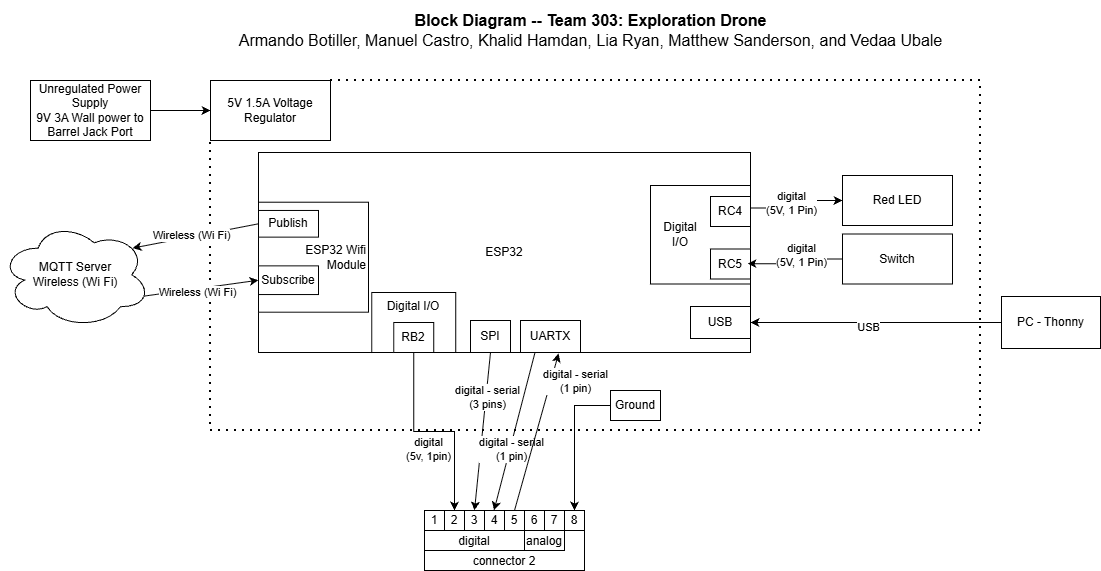

The diagram above was exported from draw.io. Its source (the exported page's mxGraphModel, read from the mxfile embedded in the PNG):
<mxGraphModel dx="1665" dy="777" grid="1" gridSize="10" guides="1" tooltips="1" connect="1" arrows="1" fold="1" page="1" pageScale="1" pageWidth="827" pageHeight="1169" math="0" shadow="0">
  <root>
    <mxCell id="0" />
    <mxCell id="1" parent="0" />
    <mxCell id="LJPs0a7fSeEYeyqodHR9-161" parent="1" style="text;html=1;strokeColor=none;fillColor=none;align=center;verticalAlign=middle;whiteSpace=wrap;rounded=0;fontSize=16;" value="&lt;div style=&quot;font-size: 16px&quot;&gt;&lt;b style=&quot;font-size: 16px&quot;&gt;Block Diagram -- Team 303: Exploration Drone&lt;/b&gt;&lt;/div&gt;&lt;div style=&quot;font-size: 16px&quot;&gt;Armando Botiller, Manuel Castro, Khalid Hamdan, Lia Ryan, Matthew Sanderson, and Vedaa Ubale&lt;br style=&quot;font-size: 16px&quot;&gt;&lt;/div&gt;" vertex="1">
      <mxGeometry height="60" width="721.38" x="360" y="110" as="geometry" />
    </mxCell>
    <mxCell id="5295RYL55HjMznp0s4Yx-22" parent="1" style="rounded=0;whiteSpace=wrap;html=1;verticalAlign=top;fillColor=none;movable=1;resizable=1;rotatable=1;deletable=1;editable=1;locked=0;connectable=1;" value="" vertex="1">
      <mxGeometry height="200" width="492" x="388" y="262" as="geometry" />
    </mxCell>
    <mxCell id="5295RYL55HjMznp0s4Yx-23" edge="1" parent="1" source="5295RYL55HjMznp0s4Yx-32" style="edgeStyle=orthogonalEdgeStyle;rounded=0;orthogonalLoop=1;jettySize=auto;html=1;entryX=0.5;entryY=0;entryDx=0;entryDy=0;exitX=0.5;exitY=1;exitDx=0;exitDy=0;" target="5295RYL55HjMznp0s4Yx-42">
      <mxGeometry relative="1" as="geometry">
        <mxPoint x="311" y="575" as="targetPoint" />
      </mxGeometry>
    </mxCell>
    <mxCell id="5295RYL55HjMznp0s4Yx-24" connectable="0" parent="5295RYL55HjMznp0s4Yx-23" style="edgeLabel;html=1;align=center;verticalAlign=middle;resizable=0;points=[];" value="digital&lt;br&gt;(5v, 1pin)" vertex="1">
      <mxGeometry relative="1" x="-0.1955" y="-1" as="geometry">
        <mxPoint x="13" y="16" as="offset" />
      </mxGeometry>
    </mxCell>
    <mxCell id="5295RYL55HjMznp0s4Yx-25" connectable="0" parent="1" style="group" value="" vertex="1">
      <mxGeometry height="114.71" width="110" x="388" y="307" as="geometry" />
    </mxCell>
    <mxCell id="5295RYL55HjMznp0s4Yx-26" parent="5295RYL55HjMznp0s4Yx-25" style="rounded=0;whiteSpace=wrap;html=1;align=right;" value="ESP32 Wifi&lt;br&gt;Module" vertex="1">
      <mxGeometry height="110" width="110" y="4.71" as="geometry" />
    </mxCell>
    <mxCell id="5295RYL55HjMznp0s4Yx-27" parent="5295RYL55HjMznp0s4Yx-25" style="rounded=0;whiteSpace=wrap;html=1;" value="Publish" vertex="1">
      <mxGeometry height="26.69" width="60" y="12.96" as="geometry" />
    </mxCell>
    <mxCell id="5295RYL55HjMznp0s4Yx-29" parent="5295RYL55HjMznp0s4Yx-25" style="rounded=0;whiteSpace=wrap;html=1;" value="Subscribe" vertex="1">
      <mxGeometry height="28.7" width="60" y="68.35" as="geometry" />
    </mxCell>
    <mxCell id="5295RYL55HjMznp0s4Yx-30" connectable="0" parent="1" style="group" value="" vertex="1">
      <mxGeometry height="60" width="103.24000000000001" x="460" y="402" as="geometry" />
    </mxCell>
    <mxCell id="5295RYL55HjMznp0s4Yx-31" parent="5295RYL55HjMznp0s4Yx-30" style="rounded=0;whiteSpace=wrap;html=1;fillColor=none;verticalAlign=top;" value="Digital I/O" vertex="1">
      <mxGeometry height="60" width="84" x="41.236363636363635" as="geometry" />
    </mxCell>
    <mxCell id="5295RYL55HjMznp0s4Yx-32" parent="5295RYL55HjMznp0s4Yx-30" style="rounded=0;whiteSpace=wrap;html=1;" value="&lt;div&gt;RB2&lt;/div&gt;" vertex="1">
      <mxGeometry height="30" width="40" x="63.24000000000001" y="30" as="geometry" />
    </mxCell>
    <mxCell id="5295RYL55HjMznp0s4Yx-37" connectable="0" parent="1" style="group" value="" vertex="1">
      <mxGeometry height="60" width="160" x="554" y="620" as="geometry" />
    </mxCell>
    <mxCell id="5295RYL55HjMznp0s4Yx-38" parent="5295RYL55HjMznp0s4Yx-37" style="rounded=0;whiteSpace=wrap;html=1;verticalAlign=bottom;" value="connector 2" vertex="1">
      <mxGeometry height="60" width="160" as="geometry" />
    </mxCell>
    <mxCell id="5295RYL55HjMznp0s4Yx-39" parent="5295RYL55HjMznp0s4Yx-37" style="rounded=0;whiteSpace=wrap;html=1;verticalAlign=bottom;" value="digital" vertex="1">
      <mxGeometry height="20" width="100" y="20" as="geometry" />
    </mxCell>
    <mxCell id="5295RYL55HjMznp0s4Yx-40" parent="5295RYL55HjMznp0s4Yx-37" style="rounded=0;whiteSpace=wrap;html=1;verticalAlign=bottom;" value="analog" vertex="1">
      <mxGeometry height="20" width="40" x="100" y="20" as="geometry" />
    </mxCell>
    <mxCell id="5295RYL55HjMznp0s4Yx-41" parent="5295RYL55HjMznp0s4Yx-37" style="rounded=0;whiteSpace=wrap;html=1;" value="1" vertex="1">
      <mxGeometry height="20" width="20" as="geometry" />
    </mxCell>
    <mxCell id="5295RYL55HjMznp0s4Yx-42" parent="5295RYL55HjMznp0s4Yx-37" style="rounded=0;whiteSpace=wrap;html=1;" value="2" vertex="1">
      <mxGeometry height="20" width="20" x="20" as="geometry" />
    </mxCell>
    <mxCell id="5295RYL55HjMznp0s4Yx-43" parent="5295RYL55HjMznp0s4Yx-37" style="rounded=0;whiteSpace=wrap;html=1;" value="3" vertex="1">
      <mxGeometry height="20" width="20" x="40" as="geometry" />
    </mxCell>
    <mxCell id="5295RYL55HjMznp0s4Yx-44" parent="5295RYL55HjMznp0s4Yx-37" style="rounded=0;whiteSpace=wrap;html=1;" value="4" vertex="1">
      <mxGeometry height="20" width="20" x="60" as="geometry" />
    </mxCell>
    <mxCell id="5295RYL55HjMznp0s4Yx-45" parent="5295RYL55HjMznp0s4Yx-37" style="rounded=0;whiteSpace=wrap;html=1;" value="5" vertex="1">
      <mxGeometry height="20" width="20" x="80" as="geometry" />
    </mxCell>
    <mxCell id="5295RYL55HjMznp0s4Yx-46" parent="5295RYL55HjMznp0s4Yx-37" style="rounded=0;whiteSpace=wrap;html=1;" value="6" vertex="1">
      <mxGeometry height="20" width="20" x="100" as="geometry" />
    </mxCell>
    <mxCell id="5295RYL55HjMznp0s4Yx-47" parent="5295RYL55HjMznp0s4Yx-37" style="rounded=0;whiteSpace=wrap;html=1;" value="7" vertex="1">
      <mxGeometry height="20" width="20" x="120" as="geometry" />
    </mxCell>
    <mxCell id="5295RYL55HjMznp0s4Yx-48" parent="5295RYL55HjMznp0s4Yx-37" style="rounded=0;whiteSpace=wrap;html=1;" value="8" vertex="1">
      <mxGeometry height="20" width="20" x="140" as="geometry" />
    </mxCell>
    <mxCell id="5295RYL55HjMznp0s4Yx-68" parent="1" style="rounded=0;whiteSpace=wrap;html=1;" value="5V 1.5A Voltage Regulator" vertex="1">
      <mxGeometry height="60" width="120" x="340" y="190" as="geometry" />
    </mxCell>
    <mxCell id="5295RYL55HjMznp0s4Yx-69" edge="1" parent="1" source="5295RYL55HjMznp0s4Yx-68" style="endArrow=none;dashed=1;html=1;dashPattern=1 3;strokeWidth=2;rounded=0;exitX=1;exitY=0;exitDx=0;exitDy=0;entryX=0;entryY=1;entryDx=0;entryDy=0;" target="5295RYL55HjMznp0s4Yx-68" value="">
      <mxGeometry height="50" relative="1" width="50" as="geometry">
        <Array as="points">
          <mxPoint x="1110" y="190" />
          <mxPoint x="1110" y="540" />
          <mxPoint x="340" y="540" />
        </Array>
        <mxPoint x="359" y="390" as="sourcePoint" />
        <mxPoint x="409" y="340" as="targetPoint" />
      </mxGeometry>
    </mxCell>
    <mxCell id="5295RYL55HjMznp0s4Yx-78" edge="1" parent="1" source="5295RYL55HjMznp0s4Yx-79" style="edgeStyle=orthogonalEdgeStyle;rounded=0;orthogonalLoop=1;jettySize=auto;html=1;entryX=0;entryY=0.5;entryDx=0;entryDy=0;" target="5295RYL55HjMznp0s4Yx-68" value="">
      <mxGeometry relative="1" as="geometry">
        <mxPoint x="-67" y="220.5" as="targetPoint" />
      </mxGeometry>
    </mxCell>
    <mxCell id="5295RYL55HjMznp0s4Yx-79" parent="1" style="rounded=0;whiteSpace=wrap;html=1;" value="&lt;div&gt;Unregulated Power Supply&lt;/div&gt;&lt;div&gt;9V 3A Wall power to Barrel Jack Port&lt;/div&gt;" vertex="1">
      <mxGeometry height="60" width="120" x="160" y="190" as="geometry" />
    </mxCell>
    <mxCell id="5295RYL55HjMznp0s4Yx-80" parent="1" style="rounded=0;whiteSpace=wrap;html=1;fillColor=none;verticalAlign=top;" value="" vertex="1">
      <mxGeometry height="98.5" width="100" x="780" y="295" as="geometry" />
    </mxCell>
    <mxCell id="5295RYL55HjMznp0s4Yx-81" parent="1" style="rounded=0;whiteSpace=wrap;html=1;" value="RC4" vertex="1">
      <mxGeometry height="30" width="40" x="840" y="306" as="geometry" />
    </mxCell>
    <mxCell id="5295RYL55HjMznp0s4Yx-82" parent="1" style="rounded=0;whiteSpace=wrap;html=1;" value="RC5" vertex="1">
      <mxGeometry height="30" width="40" x="840" y="358.5" as="geometry" />
    </mxCell>
    <mxCell id="5295RYL55HjMznp0s4Yx-83" parent="1" style="rounded=0;whiteSpace=wrap;html=1;" value="Red LED" vertex="1">
      <mxGeometry height="50" width="110" x="972" y="285" as="geometry" />
    </mxCell>
    <mxCell id="5295RYL55HjMznp0s4Yx-84" parent="1" style="rounded=0;whiteSpace=wrap;html=1;" value="&lt;div&gt;Switch&lt;/div&gt;" vertex="1">
      <mxGeometry height="50" width="110" x="972" y="343.5" as="geometry" />
    </mxCell>
    <mxCell id="5295RYL55HjMznp0s4Yx-85" parent="1" style="text;html=1;align=center;verticalAlign=middle;whiteSpace=wrap;rounded=0;" value="Digital&lt;div&gt;I/O&lt;/div&gt;" vertex="1">
      <mxGeometry height="30" width="60" x="780" y="328.5" as="geometry" />
    </mxCell>
    <mxCell id="5295RYL55HjMznp0s4Yx-86" edge="1" parent="1" source="5295RYL55HjMznp0s4Yx-80" style="edgeStyle=orthogonalEdgeStyle;rounded=0;orthogonalLoop=1;jettySize=auto;html=1;exitX=1;exitY=0.229;exitDx=0;exitDy=0;exitPerimeter=0;" target="5295RYL55HjMznp0s4Yx-83" value="">
      <mxGeometry relative="1" as="geometry">
        <Array as="points" />
        <mxPoint x="638" y="312.5" as="sourcePoint" />
        <mxPoint x="738" y="315" as="targetPoint" />
      </mxGeometry>
    </mxCell>
    <mxCell id="5295RYL55HjMznp0s4Yx-87" connectable="0" parent="5295RYL55HjMznp0s4Yx-86" style="edgeLabel;html=1;align=center;verticalAlign=middle;resizable=0;points=[];" value="digital&lt;div&gt;(5V, 1 Pin)&lt;/div&gt;" vertex="1">
      <mxGeometry relative="1" x="0.1829" as="geometry">
        <mxPoint x="-11" y="2" as="offset" />
      </mxGeometry>
    </mxCell>
    <mxCell id="5295RYL55HjMznp0s4Yx-88" edge="1" parent="1" source="5295RYL55HjMznp0s4Yx-84" style="edgeStyle=orthogonalEdgeStyle;rounded=0;orthogonalLoop=1;jettySize=auto;html=1;entryX=0.925;entryY=0.489;entryDx=0;entryDy=0;entryPerimeter=0;exitX=0;exitY=0.5;exitDx=0;exitDy=0;" target="5295RYL55HjMznp0s4Yx-82" value="">
      <mxGeometry relative="1" as="geometry">
        <Array as="points">
          <mxPoint x="920" y="369" />
          <mxPoint x="920" y="373" />
        </Array>
        <mxPoint x="733" y="372.5" as="sourcePoint" />
        <mxPoint x="623" y="362.5" as="targetPoint" />
      </mxGeometry>
    </mxCell>
    <mxCell id="5295RYL55HjMznp0s4Yx-89" connectable="0" parent="5295RYL55HjMznp0s4Yx-88" style="edgeLabel;html=1;align=center;verticalAlign=middle;resizable=0;points=[];" value="digital&lt;div&gt;(5V, 1 Pin)&lt;/div&gt;" vertex="1">
      <mxGeometry relative="1" x="-0.2867" as="geometry">
        <mxPoint x="-6" y="-4" as="offset" />
      </mxGeometry>
    </mxCell>
    <mxCell id="5295RYL55HjMznp0s4Yx-90" edge="1" parent="1" source="5295RYL55HjMznp0s4Yx-91" style="edgeStyle=orthogonalEdgeStyle;rounded=0;orthogonalLoop=1;jettySize=auto;html=1;" target="5295RYL55HjMznp0s4Yx-48" value="">
      <mxGeometry relative="1" as="geometry" />
    </mxCell>
    <mxCell id="5295RYL55HjMznp0s4Yx-91" parent="1" style="rounded=0;whiteSpace=wrap;html=1;" value="Ground" vertex="1">
      <mxGeometry height="30" width="50" x="740" y="500" as="geometry" />
    </mxCell>
    <mxCell id="Y12WuvIi-4yGXczCESL_-1" parent="1" style="ellipse;shape=cloud;whiteSpace=wrap;html=1;" value="MQTT Server&lt;br&gt;Wireless (Wi Fi)" vertex="1">
      <mxGeometry height="106.5" width="150" x="130" y="331" as="geometry" />
    </mxCell>
    <mxCell id="Y12WuvIi-4yGXczCESL_-2" edge="1" parent="1" source="Y12WuvIi-4yGXczCESL_-1" style="endArrow=classic;html=1;rounded=0;exitX=0.96;exitY=0.7;exitDx=0;exitDy=0;exitPerimeter=0;entryX=0;entryY=0.5;entryDx=0;entryDy=0;" target="5295RYL55HjMznp0s4Yx-29" value="">
      <mxGeometry height="50" relative="1" width="50" as="geometry">
        <mxPoint x="290" y="320" as="sourcePoint" />
        <mxPoint x="340" y="270" as="targetPoint" />
      </mxGeometry>
    </mxCell>
    <mxCell id="Y12WuvIi-4yGXczCESL_-5" connectable="0" parent="Y12WuvIi-4yGXczCESL_-2" style="edgeLabel;html=1;align=center;verticalAlign=middle;resizable=0;points=[];" value="Wireless (Wi Fi)" vertex="1">
      <mxGeometry relative="1" x="-0.0769" y="-3" as="geometry">
        <mxPoint as="offset" />
      </mxGeometry>
    </mxCell>
    <mxCell id="Y12WuvIi-4yGXczCESL_-3" edge="1" parent="1" source="5295RYL55HjMznp0s4Yx-27" style="endArrow=classic;html=1;rounded=0;exitX=0;exitY=0.5;exitDx=0;exitDy=0;entryX=0.88;entryY=0.25;entryDx=0;entryDy=0;entryPerimeter=0;" target="Y12WuvIi-4yGXczCESL_-1" value="">
      <mxGeometry height="50" relative="1" width="50" as="geometry">
        <mxPoint x="-80" y="356" as="sourcePoint" />
        <mxPoint x="34" y="340" as="targetPoint" />
      </mxGeometry>
    </mxCell>
    <mxCell id="Y12WuvIi-4yGXczCESL_-4" connectable="0" parent="Y12WuvIi-4yGXczCESL_-3" style="edgeLabel;html=1;align=center;verticalAlign=middle;resizable=0;points=[];" value="Wireless (Wi Fi)" vertex="1">
      <mxGeometry relative="1" x="0.2064" as="geometry">
        <mxPoint x="8" y="-3" as="offset" />
      </mxGeometry>
    </mxCell>
    <mxCell id="Y12WuvIi-4yGXczCESL_-8" parent="1" style="rounded=0;whiteSpace=wrap;html=1;" value="SPI" vertex="1">
      <mxGeometry height="32" width="40" x="600" y="430" as="geometry" />
    </mxCell>
    <mxCell id="Y12WuvIi-4yGXczCESL_-10" edge="1" parent="1" source="Y12WuvIi-4yGXczCESL_-8" style="endArrow=classic;html=1;rounded=0;exitX=0.5;exitY=1;exitDx=0;exitDy=0;entryX=0.5;entryY=0;entryDx=0;entryDy=0;" target="5295RYL55HjMznp0s4Yx-43" value="">
      <mxGeometry height="50" relative="1" width="50" as="geometry">
        <mxPoint x="610" y="430" as="sourcePoint" />
        <mxPoint x="660" y="380" as="targetPoint" />
      </mxGeometry>
    </mxCell>
    <mxCell id="Y12WuvIi-4yGXczCESL_-13" connectable="0" parent="Y12WuvIi-4yGXczCESL_-10" style="edgeLabel;html=1;align=center;verticalAlign=middle;resizable=0;points=[];" value="digital - serial&lt;br&gt;&lt;div&gt;(3 pins)&lt;/div&gt;" vertex="1">
      <mxGeometry relative="1" x="-0.4316" y="1" as="geometry">
        <mxPoint as="offset" />
      </mxGeometry>
    </mxCell>
    <mxCell id="Y12WuvIi-4yGXczCESL_-14" parent="1" style="rounded=0;whiteSpace=wrap;html=1;" value="UARTX" vertex="1">
      <mxGeometry height="32" width="60" x="650" y="430" as="geometry" />
    </mxCell>
    <mxCell id="Y12WuvIi-4yGXczCESL_-15" edge="1" parent="1" style="endArrow=classic;html=1;rounded=0;exitX=0.25;exitY=1;exitDx=0;exitDy=0;entryX=0.5;entryY=0;entryDx=0;entryDy=0;" value="">
      <mxGeometry height="50" relative="1" width="50" as="geometry">
        <mxPoint x="664.5" y="462" as="sourcePoint" />
        <mxPoint x="623.5" y="620" as="targetPoint" />
      </mxGeometry>
    </mxCell>
    <mxCell id="Y12WuvIi-4yGXczCESL_-16" connectable="0" parent="Y12WuvIi-4yGXczCESL_-15" style="edgeLabel;html=1;align=center;verticalAlign=middle;resizable=0;points=[];" value="digital - serial&lt;br&gt;&lt;div&gt;(1 pin)&lt;/div&gt;" vertex="1">
      <mxGeometry relative="1" x="-0.4316" y="1" as="geometry">
        <mxPoint x="-13" y="52" as="offset" />
      </mxGeometry>
    </mxCell>
    <mxCell id="Y12WuvIi-4yGXczCESL_-17" edge="1" parent="1" source="5295RYL55HjMznp0s4Yx-45" style="endArrow=classic;html=1;rounded=0;exitX=0.5;exitY=0;exitDx=0;exitDy=0;entryX=0.61;entryY=1.005;entryDx=0;entryDy=0;entryPerimeter=0;" target="5295RYL55HjMznp0s4Yx-22" value="">
      <mxGeometry height="50" relative="1" width="50" as="geometry">
        <mxPoint x="936" y="570" as="sourcePoint" />
        <mxPoint x="920" y="728" as="targetPoint" />
      </mxGeometry>
    </mxCell>
    <mxCell id="Y12WuvIi-4yGXczCESL_-18" connectable="0" parent="Y12WuvIi-4yGXczCESL_-17" style="edgeLabel;html=1;align=center;verticalAlign=middle;resizable=0;points=[];" value="digital - serial&lt;br&gt;&lt;div&gt;(1 pin)&lt;/div&gt;" vertex="1">
      <mxGeometry relative="1" x="-0.4316" y="1" as="geometry">
        <mxPoint x="49" y="-85" as="offset" />
      </mxGeometry>
    </mxCell>
    <mxCell id="Y12WuvIi-4yGXczCESL_-19" parent="1" style="rounded=0;whiteSpace=wrap;html=1;" value="USB" vertex="1">
      <mxGeometry height="32" width="60" x="820" y="416" as="geometry" />
    </mxCell>
    <mxCell id="Y12WuvIi-4yGXczCESL_-20" parent="1" style="rounded=0;whiteSpace=wrap;html=1;" value="PC - Thonny" vertex="1">
      <mxGeometry height="52" width="99" x="1131" y="406" as="geometry" />
    </mxCell>
    <mxCell id="Y12WuvIi-4yGXczCESL_-21" edge="1" parent="1" source="Y12WuvIi-4yGXczCESL_-20" style="endArrow=classic;html=1;rounded=0;exitX=0;exitY=0.5;exitDx=0;exitDy=0;entryX=1;entryY=0.5;entryDx=0;entryDy=0;" target="Y12WuvIi-4yGXczCESL_-19" value="">
      <mxGeometry height="50" relative="1" width="50" as="geometry">
        <mxPoint x="610" y="430" as="sourcePoint" />
        <mxPoint x="660" y="380" as="targetPoint" />
      </mxGeometry>
    </mxCell>
    <mxCell id="Y12WuvIi-4yGXczCESL_-22" connectable="0" parent="Y12WuvIi-4yGXczCESL_-21" style="edgeLabel;html=1;align=center;verticalAlign=middle;resizable=0;points=[];" value="USB" vertex="1">
      <mxGeometry relative="1" x="0.1522" y="3" as="geometry">
        <mxPoint x="11" y="1" as="offset" />
      </mxGeometry>
    </mxCell>
    <mxCell id="Y12WuvIi-4yGXczCESL_-24" parent="1" style="text;html=1;whiteSpace=wrap;strokeColor=none;fillColor=none;align=center;verticalAlign=middle;rounded=0;" value="ESP32" vertex="1">
      <mxGeometry height="23" width="54" x="607" y="350.5" as="geometry" />
    </mxCell>
  </root>
</mxGraphModel>